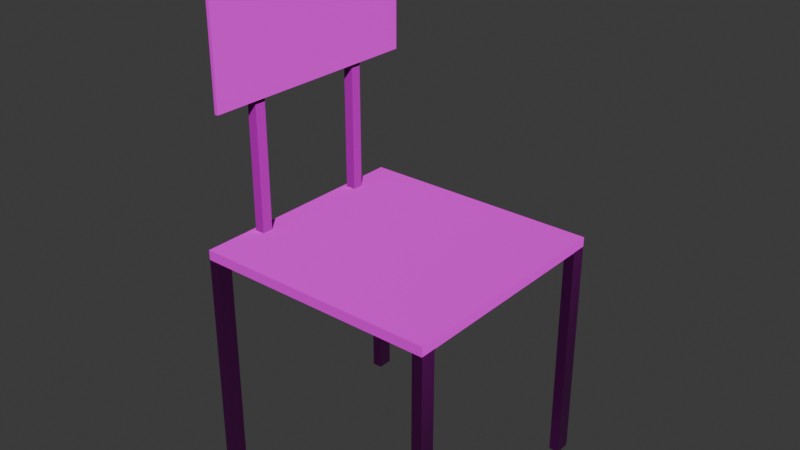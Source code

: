 # Source: Krzes_o_zwyk_e.blend  (saved by Blender 4.3.34; exported with 4.5.12 LTS)
import bpy
from mathutils import Matrix  # noqa: F401  (used for matrix-valued properties, if any)

bpy.ops.wm.read_factory_settings(use_empty=True)
scene = bpy.context.scene
scene.name = 'Scene'

# ---- collections
col_collection = bpy.data.collections.new('Collection'); scene.collection.children.link(col_collection)
col_st___pak = bpy.data.collections.new('Stół_pak'); col_collection.children.link(col_st___pak)

# ---- images (referenced by path relative to the original .blend; pixels are not part of the script)
import os
ASSET_DIR = os.environ.get("B2B_ASSET_DIR", "")  # directory of the original .blend (textures are referenced by path, not embedded)
HERE = os.path.dirname(os.path.abspath(__file__))  # packed textures are extracted next to this script under _unpacked/

def load_image(name, relpath, width, height, colorspace="sRGB"):
    """Load a texture the original file referenced (path relative to the .blend, or extracted next to this script)."""
    p = next((c for c in (os.path.join(HERE, relpath), os.path.join(ASSET_DIR, relpath)) if relpath and os.path.exists(c)), "")
    if p:
        img = bpy.data.images.load(p, check_existing=True)
        img.name = name
    else:  # same state as the original file: an image datablock whose file is absent (Cycles renders it pink)
        img = bpy.data.images.new(name, width, height)
        img.source = "FILE"
        img.filepath = "//" + (relpath or name)
    img.colorspace_settings.name = colorspace
    return img
img_wood_table_st___normaly_vektor = load_image('Wood_table_stół.normaly_vektor', 'Krzesło/pod_tyłkiem/Wood_table_stół.normaly_vektor.png', 1024, 1024, 'sRGB')
img_wood_table_st___color = load_image('Wood_table_stół.color', 'Krzesło/pod_tyłkiem/Wood_table_stół.png', 1024, 1024, 'sRGB')
img_wood_table_st___szorstko = load_image('Wood_table_stół.szorstkość', 'Krzesło/pod_tyłkiem/Wood_table_stół.szorstkość.png', 1024, 1024, 'Non-Color')
img_wood_table_noga_color = load_image('Wood_table_noga.color', 'Krzesło/Wood_table_noga.color.png', 1024, 1024, 'sRGB')
img_wood_table_noga_normalny = load_image('Wood_table_noga.normalny', 'Krzesło/Wood_table_noga.normalny.png', 1024, 1024, 'sRGB')
img_wood_table_noga_emisja = load_image('Wood_table_noga.emisja', 'Krzesło/Wood_table_noga.emisja.png', 1024, 1024, 'Non-Color')
img_wood_table_noga_szorstko = load_image('Wood_table_noga.szorstkość', 'Krzesło/Wood_table_noga.szorstkość.png', 1024, 1024, 'Non-Color')
img_ramie_krzes_a_color = load_image('Ramie_krzesła.color', 'Do_krzesła/Ramie_krzesła.color.png', 1024, 1024, 'sRGB')
img_ramie_krzes_a_wektor_normalny = load_image('Ramie_krzesła.wektor_normalny', 'Do_krzesła/Ramie_krzesła.wektor_normalny.png', 1024, 1024, 'Non-Color')
img_ramie_krzes_a_szorstko = load_image('Ramie_krzesła.szorstkość', 'Do_krzesła/Ramie_krzesła.szorstkość.png', 1024, 1024, 'sRGB')
img_ramie_krzes_a_b_yszcz_ce_png = load_image('Ramie_krzesła.błyszczące.png', 'Do_krzesła/Ramie_krzesła.błyszczące.png', 1024, 1024, 'sRGB')
img_wood_chear_oparcie_color = load_image('Wood_chear_oparcie.color', 'Krzesło/oparcie/Wood_chear_oparcie.color.png', 1024, 1024, 'sRGB')
img_wood_chear_oparcie_norlam_vektor = load_image('Wood_chear_oparcie.norlam_vektor', 'Krzesło/oparcie/Wood_chear_oparcie.norlam_vektor.png', 1024, 1024, 'sRGB')
img_wood_chear_oparcie_szorstko = load_image('Wood_chear_oparcie.szorstkość', 'Krzesło/oparcie/Wood_chear_oparcie.szorstkość.png', 1024, 1024, 'Non-Color')

# ---- materials (node trees are filled in below, after node groups)
mat_st = bpy.data.materials.new('Stół')
mat_st.alpha_threshold = 0.0
mat_st.roughness = 0.5
mat_st.line_color = (0.0, 0.0, 0.0, 1.0)
mat_szk_o = bpy.data.materials.new('szkło')
mat_noga = bpy.data.materials.new('noga')
mat_noga.alpha_threshold = 0.0
mat_noga.roughness = 0.5
mat_noga.line_color = (0.0, 0.0, 0.0, 1.0)
mat_rama = bpy.data.materials.new('rama')
mat_rama.alpha_threshold = 0.0
mat_rama.roughness = 0.5
mat_rama.line_color = (0.0, 0.0, 0.0, 1.0)
mat_oparcie = bpy.data.materials.new('oparcie')
mat_oparcie.alpha_threshold = 0.0
mat_oparcie.roughness = 0.5
mat_oparcie.line_color = (0.0, 0.0, 0.0, 1.0)

# ---- node groups
ng_wood_plank = bpy.data.node_groups.new('Wood Plank', 'ShaderNodeTree')
_s = ng_wood_plank.interface.new_socket(name='Shader', in_out='OUTPUT', socket_type='NodeSocketShader')
_s = ng_wood_plank.interface.new_socket(name='Scale', in_out='INPUT', socket_type='NodeSocketFloat')
_s.default_value = 1.0
_s = ng_wood_plank.interface.new_socket(name='Kolor 1', in_out='INPUT', socket_type='NodeSocketColor')
_s.default_value = (0.9047, 0.314, 0.15, 1.0)
_s = ng_wood_plank.interface.new_socket(name='kolor 2', in_out='INPUT', socket_type='NodeSocketColor')
_s.default_value = (0.06615, 0.02281, 0.005359, 1.0)
_s = ng_wood_plank.interface.new_socket(name='Noise Scale 1', in_out='INPUT', socket_type='NodeSocketFloat')
_s.default_value = 3.5
_s.min_value = -1000.0
_s.max_value = 1000.0
_s = ng_wood_plank.interface.new_socket(name='Noise Scale 2', in_out='INPUT', socket_type='NodeSocketFloat')
_s.default_value = 2.5
_s.min_value = -1000.0
_s.max_value = 1000.0
_s = ng_wood_plank.interface.new_socket(name='Texture Variation 1', in_out='INPUT', socket_type='NodeSocketFloat')
_s.default_value = 7.0
_s.min_value = -1000.0
_s.max_value = 1000.0
_s = ng_wood_plank.interface.new_socket(name='Texture Variation 2', in_out='INPUT', socket_type='NodeSocketFloat')
_s.default_value = 6.0
_s.min_value = -1000.0
_s.max_value = 1000.0
_s = ng_wood_plank.interface.new_socket(name='Noise Detail', in_out='INPUT', socket_type='NodeSocketFloat')
_s.default_value = 15.0
_s.min_value = 0.0
_s.max_value = 15.0
_s = ng_wood_plank.interface.new_socket(name='Voronol Deltail 1', in_out='INPUT', socket_type='NodeSocketFloat')
_s.min_value = 0.0
_s.max_value = 15.0
_s = ng_wood_plank.interface.new_socket(name='Voronol Deltail 2', in_out='INPUT', socket_type='NodeSocketFloat')
_s.min_value = 0.0
_s.max_value = 15.0
_s = ng_wood_plank.interface.new_socket(name='Knots Scale', in_out='INPUT', socket_type='NodeSocketFloat')
_s.default_value = 16.0
_s.min_value = -1000.0
_s.max_value = 1000.0
_s = ng_wood_plank.interface.new_socket(name='Knots Darkness', in_out='INPUT', socket_type='NodeSocketFloat')
_s.default_value = 1.0
_s.min_value = 0.0
_s.max_value = 2.0
_s = ng_wood_plank.interface.new_socket(name='Roughness', in_out='INPUT', socket_type='NodeSocketFloat')
_s.default_value = 1.0
_s.min_value = 0.0
_s.max_value = 2.0
_s = ng_wood_plank.interface.new_socket(name='Noise Bump Strength', in_out='INPUT', socket_type='NodeSocketFloat')
_s.subtype = 'FACTOR'
_s.default_value = 0.1
_s.min_value = 0.0
_s.max_value = 1.0
_s = ng_wood_plank.interface.new_socket(name='Knots Bump Strength', in_out='INPUT', socket_type='NodeSocketFloat')
_s.subtype = 'FACTOR'
_s.default_value = 0.15
_s.min_value = 0.0
_s.max_value = 1.0
_s = ng_wood_plank.interface.new_socket(name='Wood Bump Strength', in_out='INPUT', socket_type='NodeSocketFloat')
_s.subtype = 'FACTOR'
_s.default_value = 0.2
_s.min_value = 0.0
_s.max_value = 1.0
_N = ng_wood_plank.nodes; _L = ng_wood_plank.links
n0 = _N.new('NodeGroupOutput'); n0.name = 'Group Output'; n0.location = (1856, 14)
n1 = _N.new('NodeGroupInput'); n1.name = 'Group Input'; n1.location = (-2232, -279)
n2 = _N.new('ShaderNodeBsdfPrincipled'); n2.name = 'Principled BSDF'; n2.location = (1554, 164)
n2.inputs[3].default_value = 1.45
n3 = _N.new('ShaderNodeTexCoord'); n3.name = 'Texture Coordinate'; n3.location = (30, -30)
n4 = _N.new('ShaderNodeMapping'); n4.name = 'Mapowanie'; n4.location = (218, -30)
n5 = _N.new('ShaderNodeTexVoronoi'); n5.name = 'Voronoi Texture'; n5.location = (431, -36)
n6 = _N.new('NodeFrame'); n6.name = 'Frame'; n6.location = (-1526, -130)
n6.width = 388
n7 = _N.new('ShaderNodeTexNoise'); n7.name = 'Noise Texture'; n7.location = (224, -30)
n7.inputs[4].default_value = 0.8
n7.inputs[8].default_value = 4.0
n8 = _N.new('ShaderNodeMapping'); n8.name = 'Mapping'; n8.location = (30, -43)
n8.inputs[3].default_value = (5.5, 0.45, 1.0)
n9 = _N.new('ShaderNodeTexVoronoi'); n9.name = 'Voronoi Texture.001'; n9.location = (420, -387)
n10 = _N.new('ShaderNodeTexNoise'); n10.name = 'Noise Texture.001'; n10.location = (214, -381)
n10.inputs[4].default_value = 0.45
n10.inputs[8].default_value = 4.0
n11 = _N.new('ShaderNodeMix'); n11.name = 'Mix'; n11.location = (662, -48)
n11.data_type = 'RGBA'
n11.blend_type = 'DARKEN'
n11.inputs[0].default_value = 1.0
n12 = _N.new('NodeFrame'); n12.name = 'Frame.001'; n12.location = (-1133, -124)
n12.width = 832
n13 = _N.new('ShaderNodeTexVoronoi'); n13.name = 'Voronoi Texture.002'; n13.location = (30, -167)
n13.feature = 'SMOOTH_F1'
n13.inputs[3].default_value = 0.5
n14 = _N.new('ShaderNodeValToRGB'); n14.name = 'Color Ramp'; n14.location = (225, -196)
while len(n14.color_ramp.elements) > 1: n14.color_ramp.elements.remove(n14.color_ramp.elements[-1])
n14.color_ramp.elements[0].position = 0.198; n14.color_ramp.elements[0].color = (0.0, 0.0, 0.0, 1.0)
_e = n14.color_ramp.elements.new(0.445); _e.color = (1.0, 1.0, 1.0, 1.0)
n15 = _N.new('ShaderNodeTexNoise'); n15.name = 'Noise Texture.002'; n15.location = (662, -301)
n15.inputs[2].default_value = 20.0
n15.inputs[3].default_value = 15.0
n16 = _N.new('ShaderNodeMix'); n16.name = 'Mix.001'; n16.location = (489, -393)
n16.data_type = 'RGBA'
n16.blend_type = 'LIGHTEN'
n16.inputs[0].default_value = 0.02
n17 = _N.new('NodeReroute'); n17.name = 'Reroute'; n17.location = (-1107, -51)
n17.width = 16
n17.socket_idname = 'NodeSocketVector'
n18 = _N.new('ShaderNodeValToRGB'); n18.name = 'Color Ramp.001'; n18.location = (863, -335)
while len(n18.color_ramp.elements) > 1: n18.color_ramp.elements.remove(n18.color_ramp.elements[-1])
n18.color_ramp.elements[0].position = 0.46; n18.color_ramp.elements[0].color = (0.0, 0.0, 0.0, 1.0)
_e = n18.color_ramp.elements.new(0.688); _e.color = (1.0, 1.0, 1.0, 1.0)
n19 = _N.new('ShaderNodeValToRGB'); n19.name = 'Color Ramp.002'; n19.location = (641, -30)
while len(n19.color_ramp.elements) > 1: n19.color_ramp.elements.remove(n19.color_ramp.elements[-1])
n19.color_ramp.elements[0].position = 0.678; n19.color_ramp.elements[0].color = (0.0, 0.0, 0.0, 1.0)
_e = n19.color_ramp.elements.new(1.0); _e.color = (1.0, 1.0, 1.0, 1.0)
n20 = _N.new('ShaderNodeMix'); n20.name = 'Mix.002'; n20.location = (1088, -76)
n20.data_type = 'RGBA'
n20.blend_type = 'LINEAR_LIGHT'
n20.clamp_result = True
n20.inputs[7].default_value = (0.0, 0.0, 0.0, 1.0)
n21 = _N.new('ShaderNodeMix'); n21.name = 'Mix.003'; n21.location = (249, -30)
n21.data_type = 'RGBA'
n21.blend_type = 'LIGHTEN'
n21.inputs[7].default_value = (0.7758, 0.7758, 0.7758, 1.0)
n22 = _N.new('NodeFrame'); n22.name = 'Frame.002'; n22.location = (-961, 626)
n22.width = 1258
n23 = _N.new('ShaderNodeHueSaturation'); n23.name = 'Hue/Saturation/Value'; n23.location = (30, -37)
n24 = _N.new('NodeFrame'); n24.name = 'Frame.003'; n24.location = (439, 225)
n24.width = 418
n25 = _N.new('ShaderNodeValToRGB'); n25.name = 'Color Ramp.003'; n25.location = (935, 223)
while len(n25.color_ramp.elements) > 1: n25.color_ramp.elements.remove(n25.color_ramp.elements[-1])
n25.color_ramp.elements[0].position = 0.231; n25.color_ramp.elements[0].color = (0.0, 0.0, 0.0, 1.0)
_e = n25.color_ramp.elements.new(0.749); _e.color = (1.0, 1.0, 1.0, 1.0)
n26 = _N.new('ShaderNodeMix'); n26.name = 'Mix.004'; n26.location = (1240, 224)
n26.data_type = 'RGBA'
n27 = _N.new('ShaderNodeValToRGB'); n27.name = 'Color Ramp.004'; n27.location = (935, -64)
while len(n27.color_ramp.elements) > 1: n27.color_ramp.elements.remove(n27.color_ramp.elements[-1])
n27.color_ramp.elements[0].position = 0.0; n27.color_ramp.elements[0].color = (0.008023, 0.008023, 0.008023, 1.0)
_e = n27.color_ramp.elements.new(1.0); _e.color = (0.8388, 0.8388, 0.8388, 1.0)
n28 = _N.new('ShaderNodeHueSaturation'); n28.name = 'Hue/Saturation/Value.001'; n28.location = (1232, -55)
n29 = _N.new('ShaderNodeBump'); n29.name = 'Bump'; n29.location = (1233, -248)
n29.inputs[1].default_value = 1.0
n29.inputs[2].default_value = 1.0
n30 = _N.new('ShaderNodeBump'); n30.name = 'Bump.001'; n30.location = (942, -331)
n30.invert = True
n30.inputs[1].default_value = 1.0
n30.inputs[2].default_value = 1.0
n31 = _N.new('NodeReroute'); n31.name = 'Reroute.001'; n31.location = (652, -488)
n31.width = 16
n32 = _N.new('ShaderNodeBump'); n32.name = 'Bump.002'; n32.location = (758, -521)
n32.inputs[1].default_value = 1.0
n32.inputs[2].default_value = 1.0
n33 = _N.new('ShaderNodeTexNoise'); n33.name = 'Noise Texture.003'; n33.location = (466, -626)
n33.inputs[2].default_value = 45.0
n33.inputs[3].default_value = 15.0
n33.inputs[4].default_value = 0.6
n3.parent = n6
n4.parent = n6
n5.parent = n12
n7.parent = n12
n8.parent = n12
n9.parent = n12
n10.parent = n12
n11.parent = n12
n13.parent = n22
n14.parent = n22
n15.parent = n22
n16.parent = n22
n18.parent = n22
n19.parent = n22
n20.parent = n22
n21.parent = n24
n23.parent = n24
_L.new(n29.outputs[0], n2.inputs[5])
_L.new(n17.outputs[0], n13.inputs[0])
_L.new(n11.outputs[2], n29.inputs[3])
_L.new(n9.outputs[0], n11.inputs[7])
_L.new(n27.outputs[0], n28.inputs[4])
_L.new(n5.outputs[0], n11.inputs[6])
_L.new(n28.outputs[0], n2.inputs[2])
_L.new(n8.outputs[0], n10.inputs[0])
_L.new(n21.outputs[2], n27.inputs[0])
_L.new(n10.outputs[0], n9.inputs[0])
_L.new(n7.outputs[0], n5.inputs[0])
_L.new(n26.outputs[2], n2.inputs[0])
_L.new(n8.outputs[0], n7.inputs[0])
_L.new(n4.outputs[0], n8.inputs[0])
_L.new(n21.outputs[2], n25.inputs[0])
_L.new(n3.outputs[3], n4.inputs[0])
_L.new(n23.outputs[0], n21.inputs[0])
_L.new(n20.outputs[2], n23.inputs[4])
_L.new(n11.outputs[2], n21.inputs[6])
_L.new(n18.outputs[0], n20.inputs[6])
_L.new(n19.outputs[0], n20.inputs[0])
_L.new(n14.outputs[0], n19.inputs[0])
_L.new(n15.outputs[0], n18.inputs[0])
_L.new(n4.outputs[0], n33.inputs[0])
_L.new(n14.outputs[0], n16.inputs[7])
_L.new(n33.outputs[0], n32.inputs[3])
_L.new(n17.outputs[0], n16.inputs[6])
_L.new(n32.outputs[0], n30.inputs[4])
_L.new(n4.outputs[0], n17.inputs[0])
_L.new(n31.outputs[0], n30.inputs[3])
_L.new(n16.outputs[2], n15.inputs[0])
_L.new(n20.outputs[2], n31.inputs[0])
_L.new(n30.outputs[0], n29.inputs[4])
_L.new(n13.outputs[0], n14.inputs[0])
_L.new(n2.outputs[0], n0.inputs[0])
_L.new(n1.outputs[0], n4.inputs[3])
_L.new(n25.outputs[0], n26.inputs[0])
_L.new(n1.outputs[1], n26.inputs[6])
_L.new(n1.outputs[2], n26.inputs[7])
_L.new(n1.outputs[3], n7.inputs[2])
_L.new(n1.outputs[4], n10.inputs[2])
_L.new(n1.outputs[5], n5.inputs[2])
_L.new(n1.outputs[6], n9.inputs[2])
_L.new(n1.outputs[7], n7.inputs[3])
_L.new(n1.outputs[7], n10.inputs[3])
_L.new(n1.outputs[8], n5.inputs[3])
_L.new(n1.outputs[9], n9.inputs[3])
_L.new(n1.outputs[10], n13.inputs[2])
_L.new(n1.outputs[11], n23.inputs[2])
_L.new(n1.outputs[12], n28.inputs[2])
_L.new(n1.outputs[13], n32.inputs[0])
_L.new(n1.outputs[14], n30.inputs[0])
_L.new(n1.outputs[15], n29.inputs[0])
n0.is_active_output = True
ng_nodegroup = bpy.data.node_groups.new('NodeGroup', 'ShaderNodeTree')
_s = ng_nodegroup.interface.new_socket(name='BSDF', in_out='OUTPUT', socket_type='NodeSocketShader')
_s = ng_nodegroup.interface.new_socket(name='Kolor', in_out='INPUT', socket_type='NodeSocketColor')
_s.default_value = (0.00938, 0.02287, 0.058, 1.0)
_N = ng_nodegroup.nodes; _L = ng_nodegroup.links
n0 = _N.new('NodeGroupOutput'); n0.name = 'Wyjście grupy'; n0.location = (1148, 335)
n1 = _N.new('NodeGroupInput'); n1.name = 'Wejście grupy'; n1.location = (-759, 367)
n2 = _N.new('ShaderNodeBsdfPrincipled'); n2.name = 'Principled BSDF'; n2.location = (766, 337)
n2.inputs[3].default_value = 1.45
n3 = _N.new('ShaderNodeValToRGB'); n3.name = 'Gradient koloru'; n3.location = (435, 358)
while len(n3.color_ramp.elements) > 1: n3.color_ramp.elements.remove(n3.color_ramp.elements[-1])
n3.color_ramp.elements[0].position = 0.077; n3.color_ramp.elements[0].color = (0.0, 0.0, 0.0, 1.0)
_e = n3.color_ramp.elements.new(0.464); _e.color = (1.0, 1.0, 1.0, 1.0)
n4 = _N.new('ShaderNodeValToRGB'); n4.name = 'Gradient koloru.001'; n4.location = (426, 136)
while len(n4.color_ramp.elements) > 1: n4.color_ramp.elements.remove(n4.color_ramp.elements[-1])
n4.color_ramp.elements[0].position = 0.368; n4.color_ramp.elements[0].color = (0.0, 0.0, 0.0, 1.0)
_e = n4.color_ramp.elements.new(1.0); _e.color = (1.0, 1.0, 1.0, 1.0)
n5 = _N.new('ShaderNodeTexNoise'); n5.name = 'Noise Texture'; n5.location = (106, 124)
n5.inputs[2].default_value = 10.0
n5.inputs[3].default_value = 15.0
n5.inputs[4].default_value = 0.8
n6 = _N.new('ShaderNodeMapping'); n6.name = 'Mapowanie'; n6.location = (-529, -23)
n7 = _N.new('ShaderNodeTexCoord'); n7.name = 'Texture Coordinate'; n7.location = (-766, -22)
n8 = _N.new('ShaderNodeBump'); n8.name = 'Wypukłość'; n8.location = (527, -77)
n8.inputs[0].default_value = 0.1
n8.inputs[1].default_value = 1.0
n8.inputs[2].default_value = 1.0
n9 = _N.new('ShaderNodeTexVoronoi'); n9.name = 'Voronoi Texture'; n9.location = (299, -203)
n9.inputs[2].default_value = 2.5
n9.inputs[3].default_value = 0.1
n10 = _N.new('ShaderNodeMapping'); n10.name = 'Mapowanie.001'; n10.location = (32, -294)
n11 = _N.new('ShaderNodeTexNoise'); n11.name = 'Noise Texture.001'; n11.location = (-223, -358)
n11.inputs[3].default_value = 8.0
n11.inputs[4].default_value = 0.6
_L.new(n6.outputs[0], n5.inputs[0])
_L.new(n7.outputs[0], n6.inputs[0])
_L.new(n6.outputs[0], n11.inputs[0])
_L.new(n8.outputs[0], n2.inputs[5])
_L.new(n4.outputs[0], n2.inputs[2])
_L.new(n9.outputs[1], n8.inputs[3])
_L.new(n11.outputs[1], n10.inputs[0])
_L.new(n5.outputs[0], n4.inputs[0])
_L.new(n10.outputs[0], n9.inputs[0])
_L.new(n2.outputs[0], n0.inputs[0])
_L.new(n1.outputs[0], n2.inputs[0])
_L.new(n3.outputs[0], n2.inputs[1])
n0.is_active_output = True

# ---- material node trees
mat_st.use_nodes = True; mat_st.node_tree.nodes.clear()
_N = mat_st.node_tree.nodes; _L = mat_st.node_tree.links
n0 = _N.new('ShaderNodeOutputMaterial'); n0.name = 'Material Output'; n0.location = (2119, 531)
n1 = _N.new('ShaderNodeGroup'); n1.name = 'Group'; n1.location = (2288, 114)
n1.width = 316
n1.node_tree = ng_wood_plank
n1.inputs[0].default_value = 6.4
n1.inputs[1].default_value = (0.09946, 0.0266, 0.009881, 1.0)
n1.inputs[2].default_value = (1.0, 0.02297, 0.08851, 1.0)
n1.inputs[3].default_value = 3.5
n1.inputs[4].default_value = 2.5
n1.inputs[5].default_value = 7.0
n1.inputs[6].default_value = 6.0
n1.inputs[7].default_value = 15.0
n1.inputs[8].default_value = 0.0
n1.inputs[9].default_value = 0.0
n1.inputs[10].default_value = 80.0
n1.inputs[11].default_value = 1.0
n1.inputs[12].default_value = 1.0
n1.inputs[13].default_value = 0.1
n1.inputs[14].default_value = 0.15
n1.inputs[15].default_value = 0.2
n2 = _N.new('ShaderNodeTexImage'); n2.name = 'Image Texture'; n2.location = (1289, 255)
n2.image = img_wood_table_st___normaly_vektor
n3 = _N.new('ShaderNodeBsdfPrincipled'); n3.name = 'Principled BSDF'; n3.location = (1809, 506)
n3.inputs[3].default_value = 1.45
n4 = _N.new('ShaderNodeGroup'); n4.name = 'Group.001'; n4.location = (1278, -343)
n4.width = 316
n4.node_tree = ng_wood_plank
n4.inputs[0].default_value = 3.2
n4.inputs[1].default_value = (0.04442, 0.04029, 0.05071, 1.0)
n4.inputs[2].default_value = (0.5313, 0.2358, 0.02094, 1.0)
n4.inputs[3].default_value = 3.5
n4.inputs[4].default_value = 2.5
n4.inputs[5].default_value = 7.0
n4.inputs[6].default_value = 6.0
n4.inputs[7].default_value = 15.0
n4.inputs[8].default_value = 0.0
n4.inputs[9].default_value = 0.0
n4.inputs[10].default_value = 80.0
n4.inputs[11].default_value = 1.0
n4.inputs[12].default_value = 1.0
n4.inputs[13].default_value = 0.1
n4.inputs[14].default_value = 0.15
n4.inputs[15].default_value = 0.2
n5 = _N.new('ShaderNodeTexImage'); n5.name = 'Image Texture.001'; n5.location = (1257, 900)
n5.image = img_wood_table_st___color
n6 = _N.new('ShaderNodeTexImage'); n6.name = 'Image Texture.002'; n6.location = (1249, 584)
n6.image = img_wood_table_st___szorstko
_L.new(n5.outputs[0], n3.inputs[0])
_L.new(n6.outputs[0], n3.inputs[2])
_L.new(n3.outputs[0], n0.inputs[0])
_L.new(n2.outputs[0], n3.inputs[5])
n0.is_active_output = True
mat_szk_o.use_nodes = True; mat_szk_o.node_tree.nodes.clear()
_N = mat_szk_o.node_tree.nodes; _L = mat_szk_o.node_tree.links
n0 = _N.new('ShaderNodeBsdfPrincipled'); n0.name = 'Pryncypialna BSDF'; n0.location = (10, 300)
n0.inputs[0].default_value = (0.3478, 0.3478, 0.3478, 1.0)
n0.inputs[4].default_value = 0.1309
n0.inputs[13].default_value = 0.7385
n1 = _N.new('ShaderNodeOutputMaterial'); n1.name = 'Wyjście materiału'; n1.location = (300, 300)
_L.new(n0.outputs[0], n1.inputs[0])
n1.is_active_output = True
mat_noga.use_nodes = True; mat_noga.node_tree.nodes.clear()
_N = mat_noga.node_tree.nodes; _L = mat_noga.node_tree.links
n0 = _N.new('ShaderNodeOutputMaterial'); n0.name = 'Material Output'; n0.location = (2186, -8)
n1 = _N.new('ShaderNodeGroup'); n1.name = 'Group'; n1.location = (2741, -429)
n1.width = 316
n1.node_tree = ng_wood_plank
n1.inputs[0].default_value = 8.9
n1.inputs[1].default_value = (0.04442, 0.04029, 0.05071, 1.0)
n1.inputs[2].default_value = (0.5313, 0.2358, 0.02094, 1.0)
n1.inputs[3].default_value = 3.5
n1.inputs[4].default_value = 2.5
n1.inputs[5].default_value = 7.0
n1.inputs[6].default_value = 6.0
n1.inputs[7].default_value = 15.0
n1.inputs[8].default_value = 0.0
n1.inputs[9].default_value = 0.0
n1.inputs[10].default_value = 80.0
n1.inputs[11].default_value = 1.0
n1.inputs[12].default_value = 1.0
n1.inputs[13].default_value = 0.1
n1.inputs[14].default_value = 0.15
n1.inputs[15].default_value = 0.2
n2 = _N.new('ShaderNodeTexImage'); n2.name = 'Image Texture'; n2.location = (1117, 878)
n2.image = img_wood_table_noga_color
n3 = _N.new('ShaderNodeBsdfPrincipled'); n3.name = 'Principled BSDF.001'; n3.location = (1770, 549)
n3.inputs[3].default_value = 1.45
n4 = _N.new('ShaderNodeBsdfPrincipled'); n4.name = 'Principled BSDF'; n4.location = (1686, -40)
n4.inputs[0].default_value = (0.00938, 0.02287, 0.058, 1.0)
n4.inputs[3].default_value = 1.45
n5 = _N.new('ShaderNodeValToRGB'); n5.name = 'Gradient koloru'; n5.location = (1349, -15)
while len(n5.color_ramp.elements) > 1: n5.color_ramp.elements.remove(n5.color_ramp.elements[-1])
n5.color_ramp.elements[0].position = 0.077; n5.color_ramp.elements[0].color = (0.0, 0.0, 0.0, 1.0)
_e = n5.color_ramp.elements.new(0.464); _e.color = (1.0, 1.0, 1.0, 1.0)
n6 = _N.new('ShaderNodeValToRGB'); n6.name = 'Gradient koloru.001'; n6.location = (1346, -241)
while len(n6.color_ramp.elements) > 1: n6.color_ramp.elements.remove(n6.color_ramp.elements[-1])
n6.color_ramp.elements[0].position = 0.368; n6.color_ramp.elements[0].color = (0.0, 0.0, 0.0, 1.0)
_e = n6.color_ramp.elements.new(1.0); _e.color = (1.0, 1.0, 1.0, 1.0)
n7 = _N.new('ShaderNodeTexNoise'); n7.name = 'Noise Texture'; n7.location = (1025, -253)
n7.inputs[2].default_value = 10.0
n7.inputs[3].default_value = 15.0
n7.inputs[4].default_value = 0.8
n8 = _N.new('ShaderNodeMapping'); n8.name = 'Mapowanie'; n8.location = (391, -399)
n9 = _N.new('ShaderNodeTexCoord'); n9.name = 'Texture Coordinate'; n9.location = (153, -398)
n10 = _N.new('ShaderNodeBump'); n10.name = 'Wypukłość'; n10.location = (1446, -454)
n10.inputs[0].default_value = 0.1
n10.inputs[1].default_value = 1.0
n10.inputs[2].default_value = 1.0
n11 = _N.new('ShaderNodeTexVoronoi'); n11.name = 'Voronoi Texture'; n11.location = (1219, -579)
n11.inputs[2].default_value = 2.5
n11.inputs[3].default_value = 0.1
n12 = _N.new('ShaderNodeMapping'); n12.name = 'Mapowanie.001'; n12.location = (952, -671)
n13 = _N.new('ShaderNodeTexNoise'); n13.name = 'Noise Texture.001'; n13.location = (697, -734)
n13.inputs[3].default_value = 8.0
n13.inputs[4].default_value = 0.6
n14 = _N.new('ShaderNodeTexImage'); n14.name = 'Image Texture.001'; n14.location = (1127, 280)
n14.image = img_wood_table_noga_normalny
n15 = _N.new('ShaderNodeTexImage'); n15.name = 'Image Texture.002'; n15.location = (1122, 591)
n15.image = img_wood_table_noga_emisja
n16 = _N.new('ShaderNodeTexImage'); n16.name = 'Image Texture.003'; n16.location = (689, 480)
n16.image = img_wood_table_noga_szorstko
n17 = _N.new('ShaderNodeNormalMap'); n17.name = 'Normal Map.001'; n17.location = (1580, 407)
_L.new(n8.outputs[0], n7.inputs[0])
_L.new(n9.outputs[0], n8.inputs[0])
_L.new(n8.outputs[0], n13.inputs[0])
_L.new(n11.outputs[1], n10.inputs[3])
_L.new(n13.outputs[1], n12.inputs[0])
_L.new(n7.outputs[0], n6.inputs[0])
_L.new(n12.outputs[0], n11.inputs[0])
_L.new(n2.outputs[0], n3.inputs[0])
_L.new(n5.outputs[0], n4.inputs[1])
_L.new(n6.outputs[0], n4.inputs[2])
_L.new(n16.outputs[0], n3.inputs[2])
_L.new(n15.outputs[0], n3.inputs[1])
_L.new(n10.outputs[0], n4.inputs[5])
_L.new(n17.outputs[0], n3.inputs[5])
_L.new(n3.outputs[0], n0.inputs[0])
_L.new(n14.outputs[0], n17.inputs[1])
n0.is_active_output = True
mat_rama.use_nodes = True; mat_rama.node_tree.nodes.clear()
_N = mat_rama.node_tree.nodes; _L = mat_rama.node_tree.links
n0 = _N.new('ShaderNodeOutputMaterial'); n0.name = 'Material Output'; n0.location = (2155, 125)
n1 = _N.new('ShaderNodeGroup'); n1.name = 'Group'; n1.location = (2308, -150)
n1.width = 316
n1.node_tree = ng_wood_plank
n1.inputs[0].default_value = 8.9
n1.inputs[1].default_value = (0.04442, 0.04029, 0.05071, 1.0)
n1.inputs[2].default_value = (0.5313, 0.2358, 0.02094, 1.0)
n1.inputs[3].default_value = 3.5
n1.inputs[4].default_value = 2.5
n1.inputs[5].default_value = 7.0
n1.inputs[6].default_value = 6.0
n1.inputs[7].default_value = 15.0
n1.inputs[8].default_value = 0.0
n1.inputs[9].default_value = 0.0
n1.inputs[10].default_value = 80.0
n1.inputs[11].default_value = 1.0
n1.inputs[12].default_value = 1.0
n1.inputs[13].default_value = 0.1
n1.inputs[14].default_value = 0.15
n1.inputs[15].default_value = 0.2
n2 = _N.new('ShaderNodeTexImage'); n2.name = 'Image Texture'; n2.location = (1274, 164)
n2.image = img_ramie_krzes_a_color
n3 = _N.new('ShaderNodeBsdfPrincipled'); n3.name = 'Principled BSDF.001'; n3.location = (1745, 89)
n3.inputs[3].default_value = 1.0
n4 = _N.new('ShaderNodeTexImage'); n4.name = 'Image Texture.001'; n4.location = (1278, -120)
n4.image = img_ramie_krzes_a_wektor_normalny
n5 = _N.new('ShaderNodeTexImage'); n5.name = 'Image Texture.002'; n5.location = (1277, -407)
n5.image = img_ramie_krzes_a_szorstko
n6 = _N.new('ShaderNodeNormalMap'); n6.name = 'Normal Map'; n6.location = (1545, -149)
n7 = _N.new('ShaderNodeBsdfPrincipled'); n7.name = 'Principled BSDF'; n7.location = (1639, -811)
n7.inputs[0].default_value = (0.03224, 0.1465, 0.5726, 1.0)
n7.inputs[3].default_value = 1.45
n8 = _N.new('ShaderNodeValToRGB'); n8.name = 'Gradient koloru'; n8.location = (1308, -790)
while len(n8.color_ramp.elements) > 1: n8.color_ramp.elements.remove(n8.color_ramp.elements[-1])
n8.color_ramp.elements[0].position = 0.077; n8.color_ramp.elements[0].color = (0.0, 0.0, 0.0, 1.0)
_e = n8.color_ramp.elements.new(0.464); _e.color = (1.0, 1.0, 1.0, 1.0)
n9 = _N.new('ShaderNodeValToRGB'); n9.name = 'Gradient koloru.001'; n9.location = (1299, -1012)
while len(n9.color_ramp.elements) > 1: n9.color_ramp.elements.remove(n9.color_ramp.elements[-1])
n9.color_ramp.elements[0].position = 0.368; n9.color_ramp.elements[0].color = (0.0, 0.0, 0.0, 1.0)
_e = n9.color_ramp.elements.new(1.0); _e.color = (1.0, 1.0, 1.0, 1.0)
n10 = _N.new('ShaderNodeTexNoise'); n10.name = 'Noise Texture'; n10.location = (979, -1024)
n10.inputs[2].default_value = 10.0
n10.inputs[3].default_value = 15.0
n10.inputs[4].default_value = 0.8
n11 = _N.new('ShaderNodeMapping'); n11.name = 'Mapowanie'; n11.location = (344, -1171)
n12 = _N.new('ShaderNodeTexCoord'); n12.name = 'Texture Coordinate'; n12.location = (107, -1170)
n13 = _N.new('ShaderNodeBump'); n13.name = 'Wypukłość'; n13.location = (1400, -1225)
n13.inputs[0].default_value = 0.1
n13.inputs[1].default_value = 1.0
n13.inputs[2].default_value = 1.0
n14 = _N.new('ShaderNodeTexVoronoi'); n14.name = 'Voronoi Texture'; n14.location = (1172, -1351)
n14.inputs[2].default_value = 2.5
n14.inputs[3].default_value = 0.1
n15 = _N.new('ShaderNodeMapping'); n15.name = 'Mapowanie.001'; n15.location = (905, -1442)
n16 = _N.new('ShaderNodeTexNoise'); n16.name = 'Noise Texture.001'; n16.location = (650, -1506)
n16.inputs[3].default_value = 8.0
n16.inputs[4].default_value = 0.6
n17 = _N.new('ShaderNodeTexImage'); n17.name = 'Image Texture.003'; n17.location = (1820, -459)
n17.image = img_ramie_krzes_a_b_yszcz_ce_png
_L.new(n2.outputs[0], n3.inputs[0])
_L.new(n5.outputs[0], n3.inputs[2])
_L.new(n11.outputs[0], n10.inputs[0])
_L.new(n12.outputs[0], n11.inputs[0])
_L.new(n11.outputs[0], n16.inputs[0])
_L.new(n13.outputs[0], n7.inputs[5])
_L.new(n9.outputs[0], n7.inputs[2])
_L.new(n14.outputs[1], n13.inputs[3])
_L.new(n16.outputs[1], n15.inputs[0])
_L.new(n10.outputs[0], n9.inputs[0])
_L.new(n15.outputs[0], n14.inputs[0])
_L.new(n8.outputs[0], n7.inputs[1])
_L.new(n17.outputs[0], n3.inputs[1])
_L.new(n4.outputs[0], n6.inputs[1])
_L.new(n3.outputs[0], n0.inputs[0])
_L.new(n6.outputs[0], n3.inputs[5])
n0.is_active_output = True
mat_oparcie.use_nodes = True; mat_oparcie.node_tree.nodes.clear()
_N = mat_oparcie.node_tree.nodes; _L = mat_oparcie.node_tree.links
n0 = _N.new('ShaderNodeOutputMaterial'); n0.name = 'Material Output'; n0.location = (2145, 116)
n1 = _N.new('ShaderNodeGroup'); n1.name = 'Group'; n1.location = (1304, -382)
n1.width = 316
n1.node_tree = ng_wood_plank
n1.inputs[0].default_value = 3.2
n1.inputs[1].default_value = (0.04442, 0.04029, 0.05071, 1.0)
n1.inputs[2].default_value = (0.5313, 0.2358, 0.02094, 1.0)
n1.inputs[3].default_value = 3.5
n1.inputs[4].default_value = 2.5
n1.inputs[5].default_value = 7.0
n1.inputs[6].default_value = 6.0
n1.inputs[7].default_value = 15.0
n1.inputs[8].default_value = 0.0
n1.inputs[9].default_value = 0.0
n1.inputs[10].default_value = 80.0
n1.inputs[11].default_value = 1.0
n1.inputs[12].default_value = 1.0
n1.inputs[13].default_value = 0.1
n1.inputs[14].default_value = 0.15
n1.inputs[15].default_value = 0.2
n2 = _N.new('ShaderNodeBsdfPrincipled'); n2.name = 'Principled BSDF.001'; n2.location = (1709, 89)
n2.inputs[3].default_value = 1.45
n3 = _N.new('ShaderNodeGroup'); n3.name = 'Grupa'; n3.location = (1852, -346)
n3.node_tree = ng_nodegroup
n3.inputs[0].default_value = (0.03439, 0.06548, 0.4543, 1.0)
n4 = _N.new('ShaderNodeTexImage'); n4.name = 'Image Texture'; n4.location = (1053, 391)
n4.image = img_wood_chear_oparcie_color
n5 = _N.new('ShaderNodeTexImage'); n5.name = 'Image Texture.001'; n5.location = (1042, -168)
n5.image = img_wood_chear_oparcie_norlam_vektor
n6 = _N.new('ShaderNodeTexImage'); n6.name = 'Image Texture.002'; n6.location = (1048, 110)
n6.image = img_wood_chear_oparcie_szorstko
_L.new(n4.outputs[0], n2.inputs[0])
_L.new(n6.outputs[0], n2.inputs[2])
_L.new(n5.outputs[0], n2.inputs[5])
_L.new(n2.outputs[0], n0.inputs[0])
n0.is_active_output = True

# ---- world
world_world = bpy.data.worlds.new('World'); scene.world = world_world
world_world.use_nodes = True; world_world.node_tree.nodes.clear()
_N = world_world.node_tree.nodes; _L = world_world.node_tree.links
n0 = _N.new('ShaderNodeOutputWorld'); n0.name = 'World Output'; n0.location = (300, 300)
n1 = _N.new('ShaderNodeBackground'); n1.name = 'Background'; n1.location = (10, 300)
n1.inputs[0].default_value = (0.05088, 0.05088, 0.05088, 1.0)
_L.new(n1.outputs[0], n0.inputs[0])
n0.is_active_output = True
world_world.color = (0.05088, 0.05088, 0.05088)
world_world.sun_shadow_jitter_overblur = 0.0

# ---- meshes
me_cube = bpy.data.meshes.new('Cube')
me_cube.from_pydata([(0.624, 0.5861, 2.137), (0.624, 0.5861, 2.011), (-0.6192, 0.5861, 2.137), (-0.6192, 0.5861, 2.011), (0.5713, 0.5861, 2.011), (-0.5247, 0.5861, 2.011), (-0.5247, 0.5861, 2.137), (0.5713, 0.5861, 2.137), (0.624, 0.5102, 2.011), (-0.6192, 0.5102, 2.137), (0.624, 0.5102, 2.137), (-0.6192, 0.5102, 2.011), (0.5713, 0.5102, 2.011), (-0.5247, 0.5102, 2.011), (-0.5247, 0.5102, 2.137), (0.5713, 0.5102, 2.137), (-0.6192, -0.5662, 2.137), (-0.6192, -0.4608, 2.137), (-0.5247, -0.4608, 2.137), (-0.5247, -0.5662, 2.137), (0.5713, -0.5662, 2.011), (0.5713, -0.4608, 2.011), (-0.5247, -0.4608, 2.011), (0.5713, -0.4608, 2.137), (0.5713, -0.5662, 2.137), (-0.6192, -0.4608, 2.011), (-0.6192, -0.5662, 2.011), (0.624, -0.5662, 2.011), (0.624, -0.4608, 2.011), (0.624, -0.5662, 2.137), (0.624, -0.4608, 2.137), (-0.5247, -0.5662, 2.011), (-0.6192, -0.5662, 2.011), (0.5976, 0.5861, 2.011), (0.5976, 0.5861, 2.137), (0.5976, 0.5102, 2.137), (-0.6192, 0.0247, 2.137), (-0.6192, 0.0247, 2.011), (-0.5247, 0.0247, 2.137), (0.5713, 0.0247, 2.137), (0.5713, 0.0247, 2.011), (-0.5247, 0.0247, 2.011), (-0.6192, 0.2845, 2.137), (-0.5247, 0.2845, 2.137), (0.5713, 0.2845, 2.137), (0.5713, 0.2845, 2.011), (-0.5247, 0.2845, 2.011), (-0.6192, 0.2845, 2.011), (-0.6192, -0.2344, 2.011), (-0.6192, -0.2344, 2.137), (-0.5247, -0.2344, 2.137), (0.5713, -0.2344, 2.137), (0.5713, -0.2344, 2.011), (-0.5247, -0.2344, 2.011), (-0.6192, -0.323, 2.011), (-0.6192, -0.323, 2.137), (-0.5247, -0.323, 2.137), (0.5713, -0.323, 2.137), (0.5713, -0.323, 2.011), (-0.5247, -0.323, 2.011), (-0.6192, 0.3717, 2.137), (-0.5247, 0.3717, 2.137), (0.5713, 0.3717, 2.137), (0.5713, 0.3717, 2.011), (-0.5247, 0.3717, 2.011), (-0.6192, 0.3717, 2.011)], [(26, 16)], [(4, 12, 13, 5), (23, 30, 10, 35, 15, 62, 44, 39, 51, 57), (24, 20, 27, 29), (33, 34, 0, 1), (6, 5, 3, 2), (1, 0, 10, 8), (7, 4, 5, 6), (6, 14, 15, 7), (11, 9, 2, 3), (61, 62, 15, 14), (19, 18, 17, 16), (30, 28, 8, 10), (63, 64, 13, 12), (55, 17, 18, 56), (30, 29, 27, 28), (55, 54, 25, 17), (64, 65, 11, 13), (34, 7, 15, 35, 10, 0), (4, 7, 34, 33), (16, 32, 31, 19), (24, 29, 30, 23), (23, 18, 19, 24), (25, 32, 16, 17), (25, 22, 31, 32), (28, 21, 20, 27), (20, 24, 19, 31), (5, 13, 11, 3), (6, 2, 9, 14), (28, 21, 58, 52, 40, 45, 63, 12, 4, 33, 1, 8), (22, 21, 20, 31), (53, 48, 37, 41), (42, 47, 37, 36), (42, 36, 38, 43), (52, 53, 41, 40), (50, 51, 39, 38), (60, 65, 47, 42), (41, 37, 47, 46), (40, 41, 46, 45), (38, 39, 44, 43), (56, 57, 51, 50), (58, 59, 53, 52), (59, 54, 48, 53), (36, 37, 48, 49), (36, 49, 50, 38), (22, 25, 54, 59), (21, 22, 59, 58), (18, 23, 57, 56), (49, 48, 54, 55), (9, 11, 65, 60), (9, 60, 61, 14), (46, 47, 65, 64), (45, 46, 64, 63), (43, 44, 62, 61), (49, 55, 56, 50), (43, 61, 60, 42)])
_uv = me_cube.uv_layers.new(name='UVMap')
_uv.uv.foreach_set('vector', [0.4635, 0.4788, 0.4329, 0.4788, 0.4329, 0.03801, 0.4635, 0.03801, 0.5059, 0.02121, 0.5059, 3.819e-08, 0.8964, 6.768e-08, 0.8964, 0.0106, 0.8964, 0.02121, 0.8407, 0.02121, 0.8057, 0.02121, 0.7011, 0.02121, 0.5969, 0.02121, 0.5613, 0.02121, 2.199e-08, 0.9788, 0.05097, 0.9788, 0.05097, 1.0, 2.039e-08, 1.0, 0.1019, 0.5106, 0.05097, 0.5106, 0.05097, 0.5, 0.1019, 0.5, 0.05097, 0.962, 0.1019, 0.962, 0.1019, 1.0, 0.05097, 1.0, 0.1529, 0.9635, 0.1019, 0.9635, 0.1019, 0.9329, 0.1529, 0.9329, 0.05097, 0.5212, 0.1019, 0.5212, 0.1019, 0.962, 0.05097, 0.962, 0.927, 0.462, 0.8964, 0.462, 0.8964, 0.02121, 0.927, 0.02121, 0.2039, 0.5305, 0.1529, 0.5305, 0.1529, 0.5, 0.2039, 0.5, 0.8407, 0.462, 0.8407, 0.02121, 0.8964, 0.02121, 0.8964, 0.462, 0.4635, 0.462, 0.5059, 0.462, 0.5059, 0.5, 0.4635, 0.5, 0.1019, 0.5424, 0.1529, 0.5424, 0.1529, 0.9329, 0.1019, 0.9329, 0.3773, 0.4788, 0.3773, 0.03801, 0.4329, 0.03801, 0.4329, 0.4788, 0.5613, 0.5, 0.5059, 0.5, 0.5059, 0.462, 0.5613, 0.462, 0.1019, 0.5424, 0.1019, 0.5, 0.1529, 0.5, 0.1529, 0.5424, 0.1529, 0.8657, 0.2039, 0.8657, 0.2039, 0.9211, 0.1529, 0.9211, 0.3773, 0.03801, 0.3773, 2.848e-08, 0.4329, 3.269e-08, 0.4329, 0.03801, 0.927, 0.0106, 0.927, 0.02121, 0.8964, 0.02121, 0.8964, 0.0106, 0.8964, 6.768e-08, 0.927, 6.998e-08, 0.1019, 0.5212, 0.05097, 0.5212, 0.05097, 0.5106, 0.1019, 0.5106, 5.814e-08, 0.5, 0.05097, 0.5, 0.05097, 0.538, 5.527e-08, 0.538, 0.4635, 0.02121, 0.4635, 3.499e-08, 0.5059, 3.819e-08, 0.5059, 0.02121, 0.5059, 0.02121, 0.5059, 0.462, 0.4635, 0.462, 0.4635, 0.02121, 0.2039, 0.9211, 0.2039, 0.9635, 0.1529, 0.9635, 0.1529, 0.9211, 0.0424, 3.201e-09, 0.0424, 0.03801, 4.508e-08, 0.03801, 4.795e-08, 3.62e-15, 0.2251, 0.5424, 0.2039, 0.5424, 0.2039, 0.5, 0.2251, 0.5, 0.05097, 0.9788, 2.199e-08, 0.9788, 5.527e-08, 0.538, 0.05097, 0.538, 0.4635, 0.03801, 0.4329, 0.03801, 0.4329, 3.269e-08, 0.4635, 3.499e-08, 0.927, 0.462, 0.927, 0.5, 0.8964, 0.5, 0.8964, 0.462, 0.0424, 0.5, 0.0424, 0.4788, 0.09781, 0.4788, 0.1335, 0.4788, 0.2377, 0.4788, 0.3422, 0.4788, 0.3773, 0.4788, 0.4329, 0.4788, 0.4635, 0.4788, 0.4635, 0.4894, 0.4635, 0.5, 0.4329, 0.5, 0.0424, 0.03801, 0.0424, 0.4788, 1.18e-08, 0.4788, 4.508e-08, 0.03801, 0.1335, 0.03801, 0.1335, 1.008e-08, 0.2377, 1.794e-08, 0.2377, 0.03801, 0.1529, 0.6213, 0.2039, 0.6213, 0.2039, 0.7258, 0.1529, 0.7258, 0.8057, 0.5, 0.7011, 0.5, 0.7011, 0.462, 0.8057, 0.462, 0.1335, 0.4788, 0.1335, 0.03801, 0.2377, 0.03801, 0.2377, 0.4788, 0.5969, 0.462, 0.5969, 0.02121, 0.7011, 0.02121, 0.7011, 0.462, 0.1529, 0.5862, 0.2039, 0.5862, 0.2039, 0.6213, 0.1529, 0.6213, 0.2377, 0.03801, 0.2377, 1.794e-08, 0.3422, 2.583e-08, 0.3422, 0.03801, 0.2377, 0.4788, 0.2377, 0.03801, 0.3422, 0.03801, 0.3422, 0.4788, 0.7011, 0.462, 0.7011, 0.02121, 0.8057, 0.02121, 0.8057, 0.462, 0.5613, 0.462, 0.5613, 0.02121, 0.5969, 0.02121, 0.5969, 0.462, 0.09781, 0.4788, 0.09781, 0.03801, 0.1335, 0.03801, 0.1335, 0.4788, 0.09781, 0.03801, 0.09781, 7.384e-09, 0.1335, 1.008e-08, 0.1335, 0.03801, 0.1529, 0.7258, 0.2039, 0.7258, 0.2039, 0.83, 0.1529, 0.83, 0.7011, 0.5, 0.5969, 0.5, 0.5969, 0.462, 0.7011, 0.462, 0.0424, 0.03801, 0.0424, 3.201e-09, 0.09781, 7.384e-09, 0.09781, 0.03801, 0.0424, 0.4788, 0.0424, 0.03801, 0.09781, 0.03801, 0.09781, 0.4788, 0.5059, 0.462, 0.5059, 0.02121, 0.5613, 0.02121, 0.5613, 0.462, 0.1529, 0.83, 0.2039, 0.83, 0.2039, 0.8657, 0.1529, 0.8657, 0.1529, 0.5305, 0.2039, 0.5305, 0.2039, 0.5862, 0.1529, 0.5862, 0.8964, 0.5, 0.8407, 0.5, 0.8407, 0.462, 0.8964, 0.462, 0.3422, 0.03801, 0.3422, 2.583e-08, 0.3773, 2.848e-08, 0.3773, 0.03801, 0.3422, 0.4788, 0.3422, 0.03801, 0.3773, 0.03801, 0.3773, 0.4788, 0.8057, 0.462, 0.8057, 0.02121, 0.8407, 0.02121, 0.8407, 0.462, 0.5969, 0.5, 0.5613, 0.5, 0.5613, 0.462, 0.5969, 0.462, 0.8057, 0.462, 0.8407, 0.462, 0.8407, 0.5, 0.8057, 0.5])
me_cube.materials.append(mat_st)
me_cube.materials.append(mat_szk_o)
me_cube.use_mirror_vertex_groups = False
me_cube.update()
me_cube_006 = bpy.data.meshes.new('Cube.006')
me_cube_006.from_pydata([(0.624, -0.4897, 1.983), (0.5713, -0.4897, 1.983), (0.624, -0.5657, 1.983), (0.5713, -0.5657, 1.983), (0.5713, -0.4897, -0.007913), (0.624, -0.4897, -0.007913), (0.5713, -0.5657, -0.007913), (0.624, -0.5657, -0.007913), (-0.6192, -0.4897, 1.983), (-0.5664, -0.4897, 1.983), (-0.6192, -0.5657, 1.983), (-0.5664, -0.5657, 1.983), (-0.6192, -0.4897, -0.007913), (-0.5664, -0.4897, -0.007913), (-0.6192, -0.5657, -0.007913), (-0.5664, -0.5657, -0.007913)], [], [(2, 3, 6, 7), (1, 0, 5, 4), (0, 2, 7, 5), (3, 1, 4, 6), (4, 5, 7, 6), (12, 13, 15, 14), (11, 10, 14, 15), (9, 11, 15, 13), (10, 8, 12, 14), (8, 9, 13, 12)])
_uv = me_cube_006.uv_layers.new(name='UVMap')
_uv.uv.foreach_set('vector', [0.05827, 0.8997, 0.002624, 0.8985, 0.002626, 0.1003, 0.05011, 0.09919, 0.1273, 0.9012, 0.2116, 0.9048, 0.2116, 0.0983, 0.1345, 0.101, 0.06282, 0.9032, 0.1207, 0.8997, 0.1126, 0.09919, 0.06282, 0.09675, 0.2243, 0.9, 0.2854, 0.9012, 0.2895, 0.09943, 0.2243, 0.1018, 0.0004583, 0.08651, 0.08126, 0.08753, 0.07967, -0.0007404, -0.0002422, 0.0003236, 0.8807, 0.1526, 0.8807, 0.01353, 0.9939, 0.01353, 0.9939, 0.1526, 0.78, 1.002, 0.6846, 1.002, 0.6846, 0.003269, 0.78, 0.003269, 0.8748, 1.002, 0.7873, 1.002, 0.7873, 0.0001447, 0.8748, 0.0001447, 0.6713, 1.002, 0.5779, 1.002, 0.5779, 0.0001447, 0.6713, 0.0001446, 0.5668, 1.001, 0.4756, 1.001, 0.4756, 0.000145, 0.5668, 0.000145])
me_cube_006.materials.append(mat_noga)
me_cube_006.use_mirror_vertex_groups = False
me_cube_006.update()
me_cube_007 = bpy.data.meshes.new('Cube.007')
me_cube_007.from_pydata([(0.624, 0.5861, 1.983), (0.5713, 0.5861, 1.983), (0.624, 0.5102, 1.983), (0.5713, 0.5102, 1.983), (0.5713, 0.5861, -0.007913), (0.624, 0.5861, -0.007913), (0.5713, 0.5102, -0.007913), (0.624, 0.5102, -0.007913), (-0.6192, 0.5861, 1.983), (-0.5664, 0.5861, 1.983), (-0.6192, 0.5102, 1.983), (-0.5664, 0.5102, 1.983), (-0.6192, 0.5861, -0.007913), (-0.5664, 0.5861, -0.007913), (-0.6192, 0.5102, -0.007913), (-0.5664, 0.5102, -0.007913)], [], [(2, 3, 6, 7), (1, 0, 5, 4), (0, 2, 7, 5), (3, 1, 4, 6), (4, 5, 7, 6), (12, 13, 15, 14), (11, 10, 14, 15), (9, 11, 15, 13), (10, 8, 12, 14), (8, 9, 13, 12)])
_uv = me_cube_007.uv_layers.new(name='UVMap')
_uv.uv.foreach_set('vector', [0.05827, 0.9934, 0.002624, 0.9922, 0.002626, 0.004572, 0.05011, 0.003486, 0.1273, 0.993, 0.2116, 0.9966, 0.2116, 0.008458, 0.1345, 0.01114, 0.06282, 0.9911, 0.1207, 0.9875, 0.1126, 0.007392, 0.06282, 0.004955, 0.2243, 0.9977, 0.2854, 0.9989, 0.2895, 0.005682, 0.2243, 0.008076, 0.4504, 0.01094, 0.3091, 0.009139, 0.3118, 0.1636, 0.4516, 0.1617, 0.8807, 0.1526, 0.8807, 0.01353, 0.9939, 0.01353, 0.9939, 0.1526, 0.78, 1.002, 0.6846, 1.002, 0.6846, 0.003269, 0.78, 0.003269, 0.8748, 1.002, 0.7873, 1.002, 0.7873, 0.0001447, 0.8748, 0.0001447, 0.6713, 1.002, 0.5779, 1.002, 0.5779, 0.0001447, 0.6713, 0.0001446, 0.5668, 1.001, 0.4756, 1.001, 0.4756, 0.000145, 0.5668, 0.000145])
me_cube_007.materials.append(mat_noga)
me_cube_007.use_mirror_vertex_groups = False
me_cube_007.update()
me_cube_001 = bpy.data.meshes.new('Cube.001')
me_cube_001.from_pydata([(-0.5968, 0.3052, 2.137), (-0.547, 0.3052, 2.137), (-0.5968, -0.2495, 2.137), (-0.547, -0.2495, 2.137), (-0.5968, -0.3041, 2.137), (-0.547, -0.3041, 2.137), (-0.5968, 0.359, 2.137), (-0.547, 0.359, 2.137), (-0.5968, 0.3052, 3.999), (-0.547, 0.3052, 3.999), (-0.5968, -0.3041, 4.0), (-0.5968, -0.2495, 4.0), (-0.547, -0.3041, 4.0), (-0.547, -0.2495, 4.0), (-0.5968, 0.359, 3.999), (-0.547, 0.359, 3.999), (-0.5968, 0.3052, 5.342), (-0.547, 0.3052, 5.342), (-0.5968, -0.3041, 5.343), (-0.5968, -0.2495, 5.343), (-0.547, -0.3041, 5.343), (-0.547, -0.2495, 5.343), (-0.5968, 0.359, 5.342), (-0.547, 0.359, 5.342), (-0.547, -0.2495, 4.786), (-0.547, -0.2495, 4.557), (-0.547, -0.3041, 4.557), (-0.547, -0.3041, 4.786), (-0.5968, -0.2495, 4.786), (-0.5968, -0.2495, 4.557), (-0.5968, -0.3041, 4.786), (-0.5968, -0.3041, 4.557), (-0.547, 0.359, 4.785), (-0.547, 0.3052, 4.785), (-0.547, 0.3052, 4.556), (-0.547, 0.359, 4.556), (-0.5968, 0.3052, 4.556), (-0.5968, 0.359, 4.556), (-0.5968, 0.3052, 4.785), (-0.5968, 0.359, 4.785)], [], [(6, 0, 8, 14), (5, 3, 13, 12), (8, 9, 34, 36), (13, 11, 29, 25), (7, 6, 14, 15), (1, 7, 15, 9), (2, 4, 10, 11), (4, 5, 12, 10), (3, 2, 11, 13), (0, 1, 9, 8), (15, 14, 37, 35), (14, 8, 36, 37), (11, 10, 31, 29), (28, 30, 18, 19), (1, 0, 6, 7), (2, 3, 5, 4), (30, 27, 20, 18), (10, 12, 26, 31), (27, 30, 31, 26), (30, 28, 29, 31), (24, 28, 19, 21), (23, 17, 33, 32), (37, 36, 38, 39), (39, 38, 16, 22), (32, 39, 22, 23), (35, 37, 39, 32), (38, 33, 17, 16), (28, 24, 33, 38), (38, 36, 29, 28), (25, 29, 36, 34), (19, 18, 20, 21), (17, 23, 22, 16), (20, 27, 24, 21), (13, 25, 26, 12), (26, 25, 24, 27), (9, 15, 35, 34), (33, 34, 35, 32), (33, 24, 25, 34)])
_uv = me_cube_001.uv_layers.new(name='UVMap')
_uv.uv.foreach_set('vector', [0.6431, 0.9998, 0.5983, 0.9998, 0.5983, 0.4188, 0.6431, 0.4188, 0.5527, 0.9998, 0.5072, 0.9998, 0.5072, 0.4188, 0.5527, 0.4188, 0.7677, 0.3468, 0.7261, 0.3468, 0.7261, 0.1731, 0.7677, 0.1731, 0.9585, 0.1737, 0.917, 0.1737, 0.917, 7.645e-10, 0.9585, 7.645e-10, 0.6846, 0.9998, 0.6431, 0.9998, 0.6431, 0.4188, 0.6846, 0.4188, 0.04482, 1.0, 0.0, 1.0, 0.0, 0.419, 0.04482, 0.419, 0.5983, 0.9998, 0.5527, 0.9998, 0.5527, 0.4188, 0.5983, 0.4188, 0.7261, 0.9998, 0.6846, 0.9998, 0.6846, 0.4188, 0.7261, 0.4188, 0.9585, 0.7547, 0.917, 0.7547, 0.917, 0.1737, 0.9585, 0.1737, 0.7677, 0.9278, 0.7261, 0.9278, 0.7261, 0.3468, 0.7677, 0.3468, 0.6846, 0.4188, 0.6431, 0.4188, 0.6431, 0.2451, 0.6846, 0.2451, 0.6431, 0.4188, 0.5983, 0.4188, 0.5983, 0.2451, 0.6431, 0.2451, 0.5983, 0.4188, 0.5527, 0.4188, 0.5527, 0.2451, 0.5983, 0.2451, 0.5983, 0.1737, 0.5527, 0.1737, 0.5527, 7.645e-10, 0.5983, 7.645e-10, 0.9585, 0.5706, 1.0, 0.5706, 1.0, 0.5874, 0.9585, 0.5874, 1.0, 0.5538, 0.9585, 0.5538, 0.9585, 0.5368, 1.0, 0.5368, 0.7261, 0.1737, 0.6846, 0.1737, 0.6846, 7.645e-10, 0.7261, 7.645e-10, 0.7261, 0.4188, 0.6846, 0.4188, 0.6846, 0.2451, 0.7261, 0.2451, 0.6846, 0.1737, 0.7261, 0.1737, 0.7261, 0.2451, 0.6846, 0.2451, 0.5527, 0.1737, 0.5983, 0.1737, 0.5983, 0.2451, 0.5527, 0.2451, 0.9585, 0.9284, 0.917, 0.9284, 0.917, 0.7547, 0.9585, 0.7547, 0.0, 0.0002235, 0.04482, 0.0002235, 0.04482, 0.1739, 0.0, 0.1739, 0.6431, 0.2451, 0.5983, 0.2451, 0.5983, 0.1737, 0.6431, 0.1737, 0.6431, 0.1737, 0.5983, 0.1737, 0.5983, 7.645e-10, 0.6431, 7.645e-10, 0.6846, 0.1737, 0.6431, 0.1737, 0.6431, 7.645e-10, 0.6846, 7.645e-10, 0.6846, 0.2451, 0.6431, 0.2451, 0.6431, 0.1737, 0.6846, 0.1737, 1.0, 0.1737, 0.9585, 0.1737, 0.9585, 7.645e-10, 1.0, 7.645e-10, 0.9585, 0.1737, 1.0, 0.1737, 1.0, 0.3467, 0.9585, 0.3467, 0.7261, 0.173, 0.917, 0.1731, 0.917, 9.22e-05, 0.7261, 0.0, 1.0, 0.3467, 0.9585, 0.3467, 0.9585, 0.5197, 1.0, 0.5197, 0.9585, 0.5368, 0.9585, 0.5197, 1.0, 0.5197, 1.0, 0.5368, 1.0, 0.5538, 1.0, 0.5706, 0.9585, 0.5706, 0.9585, 0.5538, 0.5527, 7.645e-10, 0.5527, 0.1737, 0.5072, 0.1737, 0.5072, 7.645e-10, 0.5072, 0.4188, 0.5072, 0.2451, 0.5527, 0.2451, 0.5527, 0.4188, 0.5527, 0.2451, 0.5072, 0.2451, 0.5072, 0.1737, 0.5527, 0.1737, 0.04482, 0.419, 0.0, 0.419, 0.0, 0.2453, 0.04482, 0.2453, 0.04482, 0.1739, 0.04482, 0.2453, 0.0, 0.2453, 0.0, 0.1739, 0.04482, 0.1739, 0.5072, 0.1737, 0.5072, 0.2451, 0.04482, 0.2453])
me_cube_001.materials.append(mat_rama)
me_cube_001.materials.append(mat_szk_o)
me_cube_001.use_mirror_vertex_groups = False
me_cube_001.update()
me_cube_002 = bpy.data.meshes.new('Cube.002')
me_cube_002.from_pydata([(-0.547, 0.3499, 3.789), (-0.547, 0.4115, 3.789), (-0.547, 0.4115, 4.487), (-0.547, -0.349, 3.79), (-0.547, -0.2863, 3.79), (-0.547, 0.3499, 3.789), (-0.547, 0.4115, 3.789), (-0.547, -0.349, 5.474), (-0.547, -0.2863, 5.474), (-0.547, 0.3499, 5.473), (-0.547, 0.4115, 5.473), (-0.547, 0.3499, 4.775), (-0.547, 0.4115, 4.487), (-0.547, -0.349, 4.488), (-0.547, -0.349, 4.776), (-0.547, -0.2863, 4.776), (-0.547, -0.2863, 4.488), (-0.547, 0.4115, 4.775), (-0.547, 0.3499, 4.487), (-0.5297, -0.349, 3.79), (-0.5297, -0.2863, 3.79), (-0.5297, 0.3499, 3.789), (-0.5297, 0.4115, 3.789), (-0.5297, -0.349, 5.474), (-0.5297, -0.2863, 5.474), (-0.5297, 0.3499, 5.473), (-0.5297, 0.4115, 5.473), (-0.5297, 0.3499, 4.775), (-0.5297, 0.4115, 4.487), (-0.5297, -0.349, 4.488), (-0.5297, -0.349, 4.776), (-0.5297, -0.2863, 4.776), (-0.5297, -0.2863, 4.488), (-0.5297, 0.4115, 4.775), (-0.5297, 0.3499, 4.487), (-0.5297, -0.349, 5.474), (-0.547, -0.349, 5.474), (-0.547, -0.349, 4.776), (-0.5297, -0.349, 4.776), (-0.547, -0.4294, 4.488), (-0.547, -0.4294, 4.776), (-0.5297, -0.4294, 4.488), (-0.547, -0.4294, 3.79), (-0.5297, -0.4294, 4.776), (-0.5297, -0.4294, 3.79), (-0.5297, -0.4294, 5.474), (-0.547, -0.4294, 5.474), (-0.547, -0.4294, 4.776), (-0.5297, -0.4294, 4.776), (-0.547, 0.4898, 4.487), (-0.547, 0.4898, 3.789), (-0.547, 0.4898, 5.473), (-0.547, 0.4898, 4.775), (-0.5297, 0.4898, 4.487), (-0.5297, 0.4898, 3.789), (-0.5297, 0.4898, 5.473), (-0.5297, 0.4898, 4.775), (-0.547, -0.349, 5.59), (-0.547, -0.2863, 5.59), (-0.547, 0.3498, 5.589), (-0.547, 0.4115, 5.589), (-0.5297, -0.349, 5.59), (-0.5297, -0.2863, 5.59), (-0.5297, 0.3498, 5.589), (-0.5297, 0.4115, 5.589), (-0.5297, 0.4898, 5.589), (-0.5297, -0.349, 5.59), (-0.547, -0.349, 5.59), (-0.5297, -0.4295, 5.59), (-0.547, -0.4295, 5.59), (-0.547, 0.4898, 5.589)], [], [(5, 6, 22, 21), (3, 4, 20, 19), (10, 9, 59, 60), (16, 18, 34, 32), (38, 35, 45, 48), (14, 30, 38, 37), (11, 15, 31, 27), (1, 2, 12, 6), (0, 1, 6, 5), (19, 20, 32, 29), (21, 22, 28, 34), (30, 31, 24, 23), (31, 30, 29, 32), (27, 33, 26, 25), (34, 28, 33, 27), (31, 32, 34, 27), (45, 35, 66, 68), (18, 5, 21, 34), (15, 8, 24, 31), (7, 36, 67, 57), (6, 12, 49, 50), (29, 30, 43, 41), (9, 11, 27, 25), (4, 16, 32, 20), (26, 33, 56, 55), (4, 3, 13, 14, 7, 8, 15, 16), (11, 18, 16, 15), (5, 18, 11, 9, 10, 17, 12, 6), (27, 25, 24, 31), (21, 34, 32, 20), (11, 15, 8, 9), (8, 7, 57, 58), (5, 4, 16, 18), (4, 5, 6, 22, 21, 20), (37, 38, 48, 47), (30, 23, 35, 38), (7, 14, 37, 36), (35, 23, 61, 66), (40, 39, 41, 43), (39, 42, 44, 41), (46, 47, 48, 45), (13, 3, 42, 39), (8, 58, 59, 9), (19, 29, 41, 44), (30, 14, 40, 43), (36, 37, 47, 46), (3, 19, 44, 42), (14, 13, 39, 40), (52, 51, 55, 56), (49, 52, 56, 53), (50, 49, 53, 54), (17, 10, 51, 52), (33, 28, 53, 56), (22, 6, 50, 54), (12, 17, 52, 49), (28, 22, 54, 53), (60, 64, 65, 70), (58, 57, 61, 62), (60, 59, 63, 64), (63, 59, 58, 62), (61, 57, 67, 66), (66, 67, 69, 68), (46, 45, 68, 69), (26, 55, 65, 64), (23, 24, 62, 61), (25, 26, 64, 63), (36, 46, 69, 67), (51, 10, 60, 70), (25, 63, 62, 24), (55, 51, 70, 65)])
_uv = me_cube_002.uv_layers.new(name='UVMap')
_uv.uv.foreach_set('vector', [0.8676, 0.9169, 0.8676, 0.9415, 0.8607, 0.9415, 0.8607, 0.9169, 0.8676, 0.6391, 0.8676, 0.664, 0.8607, 0.664, 0.8607, 0.6391, 0.3353, 0.04736, 0.3108, 0.04736, 0.3108, 0.001351, 0.3353, 0.001351, 0.9209, 0.6071, 0.9209, 0.86, 0.914, 0.86, 0.914, 0.6071, 0.7839, 0.9308, 0.7839, 0.6531, 0.8159, 0.6531, 0.8159, 0.9308, 0.04537, 0.7189, 0.04537, 0.7189, 0.04537, 0.7189, 0.04537, 0.7189, 0.9317, 0.86, 0.9317, 0.6071, 0.9386, 0.6071, 0.9386, 0.86, 0.04735, 0.7189, 0.04735, 0.7189, 0.04735, 0.7189, 0.04735, 0.7189, 0.04735, 0.7189, 0.04735, 0.7189, 0.04735, 0.7189, 0.04735, 0.7189, 0.7019, 0.7166, 0.677, 0.7166, 0.677, 0.4389, 0.7019, 0.4389, 0.4241, 0.717, 0.3996, 0.717, 0.3996, 0.4392, 0.4241, 0.4392, 0.7019, 0.3247, 0.677, 0.3247, 0.677, 0.047, 0.7019, 0.047, 0.677, 0.3247, 0.7019, 0.3247, 0.7019, 0.4389, 0.677, 0.4389, 0.4241, 0.3251, 0.3996, 0.3251, 0.3996, 0.04736, 0.4241, 0.04736, 0.4241, 0.4392, 0.3996, 0.4392, 0.3996, 0.3251, 0.4241, 0.3251, 0.677, 0.3247, 0.677, 0.4389, 0.4241, 0.4392, 0.4241, 0.3251, 0.8159, 0.6531, 0.7839, 0.6531, 0.7839, 0.6071, 0.8159, 0.6071, 0.8854, 0.6071, 0.8854, 0.8848, 0.8785, 0.8848, 0.8785, 0.6071, 0.8874, 0.8848, 0.8874, 0.6071, 0.8943, 0.6071, 0.8943, 0.8848, 0.04537, 0.7189, 0.04537, 0.7189, 0.04537, 0.7189, 0.04537, 0.7189, 0.3353, 0.717, 0.3353, 0.4392, 0.3665, 0.4392, 0.3665, 0.717, 0.7019, 0.4389, 0.7019, 0.3247, 0.7339, 0.3247, 0.7339, 0.4389, 0.912, 0.6071, 0.912, 0.8848, 0.9051, 0.8848, 0.9051, 0.6071, 0.8962, 0.8848, 0.8962, 0.6071, 0.9031, 0.6071, 0.9031, 0.8848, 0.3996, 0.04736, 0.3996, 0.3251, 0.3684, 0.3251, 0.3684, 0.04736, 0.0579, 0.7166, 0.03299, 0.7166, 0.03299, 0.4389, 0.03299, 0.3247, 0.03299, 0.047, 0.0579, 0.047, 0.0579, 0.3247, 0.0579, 0.4389, 0.3108, 0.3251, 0.3108, 0.4392, 0.0579, 0.4389, 0.0579, 0.3247, 0.3108, 0.717, 0.3108, 0.4392, 0.3108, 0.3251, 0.3108, 0.04736, 0.3353, 0.04736, 0.3353, 0.3251, 0.3353, 0.4392, 0.3353, 0.717, 0.9888, 0.3251, 0.9888, 0.04736, 0.7359, 0.047, 0.7359, 0.3247, 0.9888, 0.6051, 0.9888, 0.3274, 0.7359, 0.3271, 0.7359, 0.6048, 0.3108, 0.3251, 0.0579, 0.3247, 0.0579, 0.047, 0.3108, 0.04736, 0.0579, 0.047, 0.03299, 0.047, 0.03299, 0.000993, 0.0579, 0.000993, 0.3108, 0.717, 0.0579, 0.7166, 0.0579, 0.4389, 0.3108, 0.4392, 0.8676, 0.664, 0.8676, 0.9169, 0.8676, 0.9415, 0.8607, 0.9415, 0.8607, 0.9169, 0.8607, 0.664, 0.0345, 0.7509, 0.02762, 0.7509, 0.02762, 0.7189, 0.0345, 0.7189, 0.04537, 0.7189, 0.04537, 0.7189, 0.04537, 0.7189, 0.04537, 0.7189, 0.04537, 0.7189, 0.04537, 0.7189, 0.04537, 0.7189, 0.04537, 0.7189, 0.04537, 0.7189, 0.04537, 0.7189, 0.04537, 0.7189, 0.04537, 0.7189, 0.8588, 0.6071, 0.8588, 0.7213, 0.8519, 0.7213, 0.8519, 0.6071, 0.8588, 0.7213, 0.8588, 0.999, 0.8519, 0.999, 0.8519, 0.7213, 0.8765, 0.6531, 0.8765, 0.9308, 0.8696, 0.9308, 0.8696, 0.6531, 0.03299, 0.4389, 0.03299, 0.7166, 0.0009932, 0.7166, 0.0009932, 0.4389, 0.7819, 0.6072, 0.7359, 0.6071, 0.7359, 0.86, 0.7819, 0.8601, 0.7019, 0.7166, 0.7019, 0.4389, 0.7339, 0.4389, 0.7339, 0.7166, 0.01676, 0.7509, 0.009868, 0.7509, 0.009868, 0.7189, 0.01676, 0.7189, 0.8499, 0.6531, 0.8499, 0.9308, 0.8179, 0.9308, 0.8179, 0.6531, 0.8676, 0.6391, 0.8607, 0.6391, 0.8607, 0.6071, 0.8676, 0.6071, 0.03299, 0.3247, 0.03299, 0.4389, 0.0009932, 0.4389, 0.0009932, 0.3247, 0.9908, 0.3247, 0.9908, 0.047, 0.9977, 0.047, 0.9977, 0.3247, 0.9908, 0.4389, 0.9908, 0.3247, 0.9977, 0.3247, 0.9977, 0.4389, 0.9908, 0.7166, 0.9908, 0.4389, 0.9977, 0.4389, 0.9977, 0.7166, 0.3353, 0.3251, 0.3353, 0.04736, 0.3665, 0.04736, 0.3665, 0.3251, 0.3996, 0.3251, 0.3996, 0.4392, 0.3684, 0.4392, 0.3684, 0.3251, 0.8607, 0.9415, 0.8676, 0.9415, 0.8676, 0.9726, 0.8607, 0.9726, 0.3353, 0.4392, 0.3353, 0.3251, 0.3665, 0.3251, 0.3665, 0.4392, 0.3996, 0.4392, 0.3996, 0.717, 0.3684, 0.717, 0.3684, 0.4392, 0.0009932, 0.7435, 0.007881, 0.7435, 0.007881, 0.7746, 0.0009932, 0.7746, 0.03649, 0.7439, 0.03649, 0.7189, 0.04338, 0.7189, 0.04338, 0.7439, 0.0009932, 0.7435, 0.0009932, 0.7189, 0.007881, 0.7189, 0.007881, 0.7435, 0.9229, 0.86, 0.9298, 0.86, 0.9298, 0.6071, 0.9229, 0.6071, 0.04537, 0.7189, 0.04537, 0.7189, 0.04537, 0.7189, 0.04537, 0.7189, 0.02563, 0.7509, 0.01874, 0.7509, 0.01874, 0.7189, 0.02563, 0.7189, 0.8765, 0.6531, 0.8696, 0.6531, 0.8696, 0.6071, 0.8765, 0.6071, 0.3996, 0.04736, 0.3684, 0.04736, 0.3685, 0.001351, 0.3996, 0.001351, 0.7019, 0.047, 0.677, 0.047, 0.677, 0.000993, 0.7019, 0.000993, 0.4241, 0.04736, 0.3996, 0.04736, 0.3996, 0.001351, 0.4241, 0.001351, 0.8499, 0.6531, 0.8179, 0.6531, 0.8179, 0.6071, 0.8499, 0.6071, 0.3665, 0.04736, 0.3353, 0.04736, 0.3353, 0.001351, 0.3665, 0.001351, 0.9888, 0.04736, 0.9888, 0.001351, 0.7359, 0.0009932, 0.7359, 0.047, 0.9977, 0.047, 0.9908, 0.047, 0.9908, 0.0009934, 0.9977, 0.0009934])
me_cube_002.materials.append(mat_oparcie)
me_cube_002.materials.append(mat_szk_o)
me_cube_002.use_mirror_vertex_groups = False
me_cube_002.update()
me_cube_002.normals_split_custom_set([tuple(v) for v in zip(*[iter([0.0, 0.0, -1.0, 0.0, 0.0, -1.0, 0.0, 0.0, -1.0, 0.0, 0.0, -1.0, 0.0, 0.0, -1.0, 0.0, 0.0, -1.0, 0.0, 0.0, -1.0, 0.0, 0.0, -1.0, -1.0, 0.0, 0.0, -1.0, 0.0, 0.0, -1.0, 0.0, 0.0, -1.0, 0.0, 0.0, 0.0, -0.001413, -1.0, 0.0, -0.001413, -1.0, 0.0, -0.001413, -1.0, 0.0, -0.001413, -1.0, 1.0, 0.0, 0.0, 1.0, 0.0, 0.0, 1.0, 0.0, 0.0, 1.0, 0.0, 0.0, 0.0, 0.0, 1.0, 0.0, 0.0, 1.0, 0.0, 0.0, 1.0, 0.0, 0.0, 1.0, 0.0, 0.001411, 1.0, 0.0, 0.001411, 1.0, 0.0, 0.001411, 1.0, 0.0, 0.001411, 1.0, 0.0, 0.0, 0.0, 0.0, 0.0, 0.0, 0.0, 0.0, 0.0, 0.0, 0.0, 0.0, 0.0, 0.0, 1.0, 0.0, 0.0, 1.0, 0.0, 0.0, 1.0, 0.0, 0.0, 1.0, 1.0, 0.0, 0.0, 1.0, 0.0, 0.0, 1.0, 0.0, 0.0, 1.0, 0.0, 0.0, 1.0, 3.632e-07, 0.0, 1.0, 3.632e-07, 0.0, 1.0, 3.632e-07, 0.0, 1.0, 3.632e-07, 0.0, 1.0, 0.0, 0.0, 1.0, 0.0, 0.0, 1.0, 0.0, 0.0, 1.0, 0.0, 0.0, 1.0, 0.0, 0.0, 1.0, 0.0, 0.0, 1.0, 0.0, 0.0, 1.0, 0.0, 0.0, 1.0, 0.0, 0.0, 1.0, 0.0, 0.0, 1.0, 0.0, 0.0, 1.0, 0.0, 0.0, 1.0, -4.215e-08, 0.0, 1.0, -4.215e-08, 0.0, 1.0, -4.215e-08, 0.0, 1.0, -4.215e-08, 0.0, 1.0, 0.0, 0.0, 1.0, 0.0, 0.0, 1.0, 0.0, 0.0, 1.0, 0.0, 0.0, 1.0, 0.0, 0.0, 1.0, 0.0, 0.0, 1.0, 0.0, 0.0, 1.0, 0.0, 0.0, 0.0, -1.0, 0.0, 0.0, -1.0, 0.0, 0.0, -1.0, 0.0, 0.0, -1.0, 0.0, 0.0, 1.0, 0.0, 0.0, 1.0, 0.0, 0.0, 1.0, 0.0, 0.0, 1.0, 0.0, 0.0, 0.0, 0.0, 0.0, 0.0, 0.0, 0.0, 0.0, 0.0, 0.0, 0.0, 0.0, -1.0, 0.0, 0.0, -1.0, 0.0, 0.0, -1.0, 0.0, 0.0, -1.0, 0.0, 0.0, 1.0, 0.0, 0.0, 1.0, 0.0, 0.0, 1.0, 0.0, 0.0, 1.0, 0.0, 0.0, 0.0, -1.0, 0.0, 0.0, -1.0, 0.0, 0.0, -1.0, 0.0, 0.0, -1.0, 0.0, 0.0, 1.0, 0.0, 0.0, 1.0, 0.0, 0.0, 1.0, 0.0, 0.0, 1.0, 0.0, 1.0, 0.0, 0.0, 1.0, 0.0, 0.0, 1.0, 0.0, 0.0, 1.0, 0.0, 0.0, -1.0, -2.824e-07, 0.0, -1.0, -2.824e-07, 0.0, -1.0, -2.824e-07, 0.0, -1.0, -2.824e-07, 0.0, -1.0, -2.824e-07, 0.0, -1.0, -2.824e-07, 0.0, -1.0, -2.824e-07, 0.0, -1.0, -2.824e-07, 0.0, -1.0, 0.0, 0.0, -1.0, 0.0, 0.0, -1.0, 0.0, 0.0, -1.0, 0.0, 0.0, -1.0, -2.869e-07, 0.0, -1.0, -2.869e-07, 0.0, -1.0, -2.869e-07, 0.0, -1.0, -2.869e-07, 0.0, -1.0, -2.869e-07, 0.0, -1.0, -2.869e-07, 0.0, -1.0, -2.869e-07, 0.0, -1.0, -2.869e-07, 0.0, 1.0, 6.707e-08, 0.0, 1.0, 6.707e-08, 0.0, 1.0, 6.707e-08, 0.0, 1.0, 6.707e-08, 0.0, 1.0, -6.707e-08, 0.0, 1.0, -6.707e-08, 0.0, 1.0, -6.707e-08, 0.0, 1.0, -6.707e-08, 0.0, -1.0, 2.842e-08, 0.0, -1.0, 2.842e-08, 0.0, -1.0, 2.842e-08, 0.0, -1.0, 2.842e-08, 0.0, -1.0, 0.0, 0.0, -1.0, 0.0, 0.0, -1.0, 0.0, 0.0, -1.0, 0.0, 0.0, -1.0, 1.179e-08, 0.0, -1.0, 1.179e-08, 0.0, -1.0, 1.179e-08, 0.0, -1.0, 1.179e-08, 0.0, 0.0, -0.001289, -1.0, 0.0, -0.001289, -1.0, 0.0, -0.001289, -1.0, 0.0, -0.001289, -1.0, 0.0, -0.001289, -1.0, 0.0, -0.001289, -1.0, 0.0, 0.0, -1.0, 0.0, 0.0, -1.0, 0.0, 0.0, -1.0, 0.0, 0.0, -1.0, 0.0, 0.0, 0.0, 0.0, 0.0, 0.0, 0.0, 0.0, 0.0, 0.0, 0.0, 0.0, 0.0, 0.0, 0.0, 0.0, 0.0, 0.0, 0.0, 0.0, 0.0, 0.0, 0.0, 0.0, 0.0, 0.0, 0.0, 0.0, 0.0, 0.0, 0.0, 0.0, 0.0, 0.0, 0.0, 0.0, 0.0, -1.0, 0.0, 0.0, -1.0, 0.0, 0.0, -1.0, 0.0, 0.0, -1.0, 0.0, 0.0, -1.0, 0.0, 0.0, -1.0, 0.0, 0.0, -1.0, 0.0, 0.0, -1.0, 0.0, 0.0, -1.0, 0.0, 0.0, -1.0, 0.0, 0.0, -1.0, 0.0, 0.0, -1.0, 0.0, -1.0, 0.0, 0.0, -1.0, 0.0, 0.0, -1.0, 0.0, 0.0, -1.0, 0.0, 0.0, -1.0, 0.0, 0.0, -1.0, 0.0, 0.0, -1.0, 0.0, 0.0, -1.0, 0.0, 0.0, 1.0, 0.0, 0.0, 1.0, 0.0, 0.0, 1.0, 0.0, 0.0, 1.0, 0.0, 0.0, 0.0, 0.0, 1.0, 0.0, 0.0, 1.0, 0.0, 0.0, 1.0, 0.0, 0.0, 1.0, -1.0, 0.0, 0.0, -1.0, 0.0, 0.0, -1.0, 0.0, 0.0, -1.0, 0.0, 0.0, 0.0, 0.0, -1.0, 0.0, 0.0, -1.0, 0.0, 0.0, -1.0, 0.0, 0.0, -1.0, -1.0, 0.0, 0.0, -1.0, 0.0, 0.0, -1.0, 0.0, 0.0, -1.0, 0.0, 0.0, 0.0, 1.0, 0.0, 0.0, 1.0, 0.0, 0.0, 1.0, 0.0, 0.0, 1.0, 0.0, 0.0, 1.0, 0.0, 0.0, 1.0, 0.0, 0.0, 1.0, 0.0, 0.0, 1.0, 0.0, 0.0, 1.0, 0.0, 0.0, 1.0, 0.0, 0.0, 1.0, 0.0, 0.0, 1.0, 0.0, -1.0, 0.0, 0.0, -1.0, 0.0, 0.0, -1.0, 0.0, 0.0, -1.0, 0.0, 0.0, 1.0, 0.0, 0.0, 1.0, 0.0, 0.0, 1.0, 0.0, 0.0, 1.0, 0.0, 0.0, 0.0, 0.0, -1.0, 0.0, 0.0, -1.0, 0.0, 0.0, -1.0, 0.0, 0.0, -1.0, -1.0, 0.0, 0.0, -1.0, 0.0, 0.0, -1.0, 0.0, 0.0, -1.0, 0.0, 0.0, 1.0, 0.0, 0.0, 1.0, 0.0, 0.0, 1.0, 0.0, 0.0, 1.0, 0.0, 0.0, 0.0, 0.0, 1.0, 0.0, 0.0, 1.0, 0.0, 0.0, 1.0, 0.0, 0.0, 1.0, 0.0, 0.0, 1.0, 0.0, 0.0, 1.0, 0.0, 0.0, 1.0, 0.0, 0.0, 1.0, 0.0, 0.0, 1.0, 0.0, 0.0, 1.0, 0.0, 0.0, 1.0, 0.0, 0.0, 1.0, 0.0, 0.001414, 1.0, 0.0, 0.001414, 1.0, 0.0, 0.001414, 1.0, 0.0, 0.001414, 1.0, 0.0, 0.0, 1.0, 0.0, 0.0, 1.0, 0.0, 0.0, 1.0, 0.0, 0.0, 1.0, 0.0, 0.0, 1.0, 0.0, 0.0, 1.0, 0.0, 0.0, 1.0, 0.0, 0.0, 1.0, 0.0, -1.0, -5.876e-05, 0.0, -1.0, -5.876e-05, 0.0, -1.0, -5.876e-05, 0.0, -1.0, -5.876e-05, 1.0, 0.0, 0.0, 1.0, 0.0, 0.0, 1.0, 0.0, 0.0, 1.0, 0.0, 0.0, 1.0, 0.0, 0.0, 1.0, 0.0, 0.0, 1.0, 0.0, 0.0, 1.0, 0.0, 0.0, 1.0, 0.0, 0.0, 1.0, 0.0, 0.0, 1.0, 0.0, 0.0, 1.0, 0.0, 0.0, -1.0, 0.0, 0.0, -1.0, 0.0, 0.0, -1.0, 0.0, 0.0, -1.0, 0.0, 0.0, -1.0, 0.0, 0.0, -1.0, 0.0, 0.0, -1.0, 0.0, 0.0, -1.0, 0.0, 0.0, 1.0, 0.0, 0.0, 1.0, 0.0, 0.0, 1.0, 0.0, 0.0, 1.0, 0.0, 0.0, 0.0, 1.0, 5.899e-05, 0.0, 1.0, 5.899e-05, 0.0, 1.0, 5.899e-05, 0.0, 1.0, 5.899e-05])] * 3)])

# ---- objects
ob_siedzisko = bpy.data.objects.new('Siedzisko', me_cube)
ob_nogi_1 = bpy.data.objects.new('Nogi 1', me_cube_006)
ob_nogi_2 = bpy.data.objects.new('Nogi 2', me_cube_007)
ob_ramie = bpy.data.objects.new('Ramie', me_cube_001)
ob_oparcie = bpy.data.objects.new('Oparcie', me_cube_002)

# ---- transforms, parenting, visibility, modifiers, constraints
ob_siedzisko.location = (0.0, 0.0, 1.702)
ob_siedzisko.scale = (4.997, 5.204, 2.009)
ob_siedzisko.lock_rotations_4d = False
ob_siedzisko.empty_display_type = 'ARROWS'
ob_siedzisko.lineart.crease_threshold = 0.0
ob_nogi_1.location = (0.0, 0.0, 0.0)
ob_nogi_1.scale = (4.997, 5.204, 2.899)
ob_nogi_1.lock_rotations_4d = False
ob_nogi_1.empty_display_type = 'ARROWS'
ob_nogi_1.lineart.crease_threshold = 0.0
ob_nogi_2.location = (0.0, 0.0, 0.0)
ob_nogi_2.scale = (4.997, 5.204, 2.899)
ob_nogi_2.lock_rotations_4d = False
ob_nogi_2.empty_display_type = 'ARROWS'
ob_nogi_2.lineart.crease_threshold = 0.0
ob_ramie.location = (0.0, 0.0, 1.702)
ob_ramie.scale = (4.997, 5.204, 2.009)
ob_ramie.lock_rotations_4d = False
ob_ramie.empty_display_type = 'ARROWS'
ob_ramie.lineart.crease_threshold = 0.0
ob_oparcie.location = (0.0, 0.0, 1.702)
ob_oparcie.scale = (4.997, 6.43, 2.009)
ob_oparcie.lock_rotations_4d = False
ob_oparcie.empty_display_type = 'ARROWS'
ob_oparcie.lineart.crease_threshold = 0.0

# ---- collection membership
col_st___pak.objects.link(ob_siedzisko)
col_st___pak.objects.link(ob_nogi_1)
col_st___pak.objects.link(ob_nogi_2)
col_st___pak.objects.link(ob_ramie)
col_st___pak.objects.link(ob_oparcie)

# ---- scene / render settings (as saved in the file)
scene.frame_start = 1; scene.frame_end = 250; scene.frame_set(57)
scene.render.engine = 'CYCLES'
scene.cycles.samples = 200
scene.cycles.use_adaptive_sampling = False
scene.cycles.bake_type = 'DIFFUSE'
bpy.context.view_layer.update()

# ---- added for rendering (the .blend has no active camera and no usable light): camera, sun
cam_auto = bpy.data.cameras.new('AutoCamera')
cam_auto.lens = 50.0
cam_auto.sensor_width = 36.0
cam_auto.clip_end = 1000.0
ob_auto_camera = bpy.data.objects.new('AutoCamera', cam_auto)
scene.collection.objects.link(ob_auto_camera)
ob_auto_camera.location = (14.4538, -17.2285, 18.009)
ob_auto_camera.rotation_euler = (1.09748, -7.21219e-08, 0.694738)
scene.camera = ob_auto_camera
light_auto_sun = bpy.data.lights.new('AutoSun', 'SUN')
light_auto_sun.energy = 3.0
light_auto_sun.angle = 0.0523599
ob_auto_sun = bpy.data.objects.new('AutoSun', light_auto_sun)
scene.collection.objects.link(ob_auto_sun)
ob_auto_sun.rotation_euler = (0.872665, 0.174533, 0.523599)
bpy.context.view_layer.update()
